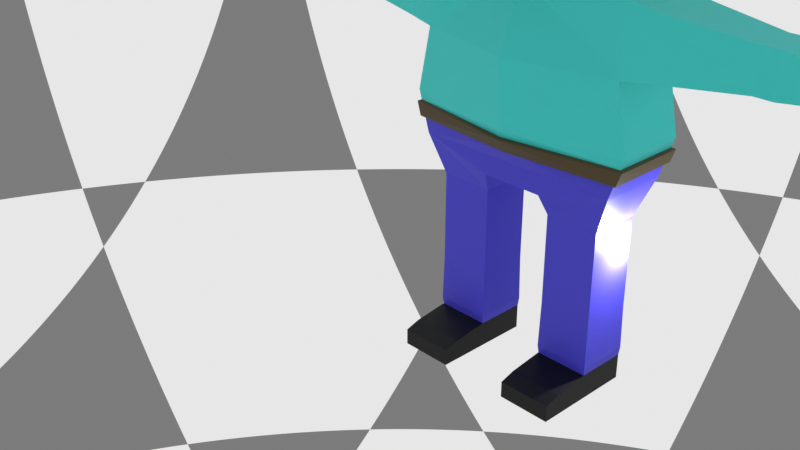 # Source: police_tim_edge.blend  (saved by Blender 3.6.13; exported with 4.5.12 LTS)
import bpy
from mathutils import Matrix  # noqa: F401  (used for matrix-valued properties, if any)

bpy.ops.wm.read_factory_settings(use_empty=True)
scene = bpy.context.scene
scene.name = 'police station'

# ---- collections
col_collection = bpy.data.collections.new('Collection'); scene.collection.children.link(col_collection)

# ---- materials (node trees are filled in below, after node groups)
mat_skin = bpy.data.materials.new('skin')
mat_skin.alpha_threshold = 0.0
mat_skin.use_transparent_shadow = False
mat_skin.roughness = 0.5
mat_skin.line_color = (0.0, 0.0, 0.0, 1.0)
mat_shoe = bpy.data.materials.new('shoe')
mat_shoe.use_transparent_shadow = False
mat_pants = bpy.data.materials.new('pants')
mat_pants.use_transparent_shadow = False
mat_belt = bpy.data.materials.new('belt')
mat_belt.use_transparent_shadow = False
mat_material = bpy.data.materials.new('Material')
mat_material.use_transparent_shadow = False
mat_eye = bpy.data.materials.new('eye')
mat_eye.use_transparent_shadow = False
mat_eye_2 = bpy.data.materials.new('eye 2')
mat_eye_2.use_transparent_shadow = False
mat_hat_1 = bpy.data.materials.new('hat 1')
mat_hat_1.use_transparent_shadow = False
mat_hat_peak__2 = bpy.data.materials.new('hat peak {2}')
mat_hat_peak__2.use_transparent_shadow = False
mat_badge = bpy.data.materials.new('badge')
mat_badge.use_transparent_shadow = False

# ---- material node trees
mat_skin.use_nodes = True; mat_skin.node_tree.nodes.clear()
_N = mat_skin.node_tree.nodes; _L = mat_skin.node_tree.links
n0 = _N.new('ShaderNodeOutputMaterial'); n0.name = 'Material Output'; n0.location = (300, 300)
n1 = _N.new('ShaderNodeBsdfPrincipled'); n1.name = 'Principled BSDF'; n1.location = (10, 300)
n1.inputs[0].default_value = (1.0, 0.8772, 0.6884, 1.0)
n1.inputs[3].default_value = 1.45
_L.new(n1.outputs[0], n0.inputs[0])
n0.is_active_output = True
mat_shoe.use_nodes = True; mat_shoe.node_tree.nodes.clear()
_N = mat_shoe.node_tree.nodes; _L = mat_shoe.node_tree.links
n0 = _N.new('ShaderNodeBsdfPrincipled'); n0.name = 'Principled BSDF'; n0.location = (10, 300)
n0.distribution = 'GGX'
n0.subsurface_method = 'RANDOM_WALK_SKIN'
n0.inputs[0].default_value = (0.0, 0.0, 0.0, 1.0)
n0.inputs[3].default_value = 1.45
n0.inputs[27].default_value = (0.0, 0.0, 0.0, 1.0)
n0.inputs[28].default_value = 1.0
n1 = _N.new('ShaderNodeOutputMaterial'); n1.name = 'Material Output'; n1.location = (300, 300)
_L.new(n0.outputs[0], n1.inputs[0])
n1.is_active_output = True
mat_pants.use_nodes = True; mat_pants.node_tree.nodes.clear()
_N = mat_pants.node_tree.nodes; _L = mat_pants.node_tree.links
n0 = _N.new('ShaderNodeBsdfPrincipled'); n0.name = 'Principled BSDF'; n0.location = (10, 300)
n0.distribution = 'GGX'
n0.subsurface_method = 'RANDOM_WALK_SKIN'
n0.inputs[0].default_value = (0.0782, 0.0684, 0.8, 1.0)
n0.inputs[3].default_value = 1.45
n0.inputs[27].default_value = (0.0, 0.0, 0.0, 1.0)
n0.inputs[28].default_value = 1.0
n1 = _N.new('ShaderNodeOutputMaterial'); n1.name = 'Material Output'; n1.location = (300, 300)
_L.new(n0.outputs[0], n1.inputs[0])
n1.is_active_output = True
mat_belt.use_nodes = True; mat_belt.node_tree.nodes.clear()
_N = mat_belt.node_tree.nodes; _L = mat_belt.node_tree.links
n0 = _N.new('ShaderNodeBsdfPrincipled'); n0.name = 'Principled BSDF'; n0.location = (10, 300)
n0.distribution = 'GGX'
n0.subsurface_method = 'RANDOM_WALK_SKIN'
n0.inputs[0].default_value = (0.09463, 0.06517, 0.02194, 1.0)
n0.inputs[3].default_value = 1.45
n0.inputs[27].default_value = (0.0, 0.0, 0.0, 1.0)
n0.inputs[28].default_value = 1.0
n1 = _N.new('ShaderNodeOutputMaterial'); n1.name = 'Material Output'; n1.location = (300, 300)
_L.new(n0.outputs[0], n1.inputs[0])
n1.is_active_output = True
mat_material.use_nodes = True; mat_material.node_tree.nodes.clear()
_N = mat_material.node_tree.nodes; _L = mat_material.node_tree.links
n0 = _N.new('ShaderNodeBsdfPrincipled'); n0.name = 'Principled BSDF'; n0.location = (10, 300)
n0.distribution = 'GGX'
n0.subsurface_method = 'RANDOM_WALK_SKIN'
n0.inputs[0].default_value = (0.05222, 0.8, 0.7547, 1.0)
n0.inputs[3].default_value = 1.45
n0.inputs[27].default_value = (0.0, 0.0, 0.0, 1.0)
n0.inputs[28].default_value = 1.0
n1 = _N.new('ShaderNodeOutputMaterial'); n1.name = 'Material Output'; n1.location = (300, 300)
_L.new(n0.outputs[0], n1.inputs[0])
n1.is_active_output = True
mat_eye.use_nodes = True; mat_eye.node_tree.nodes.clear()
_N = mat_eye.node_tree.nodes; _L = mat_eye.node_tree.links
n0 = _N.new('ShaderNodeBsdfPrincipled'); n0.name = 'Principled BSDF'; n0.location = (10, 300)
n0.distribution = 'GGX'
n0.subsurface_method = 'RANDOM_WALK_SKIN'
n0.inputs[0].default_value = (1.0, 1.0, 1.0, 1.0)
n0.inputs[3].default_value = 1.45
n0.inputs[27].default_value = (0.0, 0.0, 0.0, 1.0)
n0.inputs[28].default_value = 1.0
n1 = _N.new('ShaderNodeOutputMaterial'); n1.name = 'Material Output'; n1.location = (300, 300)
_L.new(n0.outputs[0], n1.inputs[0])
n1.is_active_output = True
mat_eye_2.use_nodes = True; mat_eye_2.node_tree.nodes.clear()
_N = mat_eye_2.node_tree.nodes; _L = mat_eye_2.node_tree.links
n0 = _N.new('ShaderNodeBsdfPrincipled'); n0.name = 'Principled BSDF'; n0.location = (10, 300)
n0.distribution = 'GGX'
n0.subsurface_method = 'RANDOM_WALK_SKIN'
n0.inputs[0].default_value = (0.0, 0.0, 0.0, 1.0)
n0.inputs[3].default_value = 1.45
n0.inputs[27].default_value = (0.0, 0.0, 0.0, 1.0)
n0.inputs[28].default_value = 1.0
n1 = _N.new('ShaderNodeOutputMaterial'); n1.name = 'Material Output'; n1.location = (300, 300)
_L.new(n0.outputs[0], n1.inputs[0])
n1.is_active_output = True
mat_hat_1.use_nodes = True; mat_hat_1.node_tree.nodes.clear()
_N = mat_hat_1.node_tree.nodes; _L = mat_hat_1.node_tree.links
n0 = _N.new('ShaderNodeBsdfPrincipled'); n0.name = 'Principled BSDF'; n0.location = (10, 300)
n0.distribution = 'GGX'
n0.subsurface_method = 'RANDOM_WALK_SKIN'
n0.inputs[0].default_value = (0.03219, 0.02915, 0.8, 1.0)
n0.inputs[3].default_value = 1.45
n0.inputs[27].default_value = (0.0, 0.0, 0.0, 1.0)
n0.inputs[28].default_value = 1.0
n1 = _N.new('ShaderNodeOutputMaterial'); n1.name = 'Material Output'; n1.location = (300, 300)
_L.new(n0.outputs[0], n1.inputs[0])
n1.is_active_output = True
mat_hat_peak__2.use_nodes = True; mat_hat_peak__2.node_tree.nodes.clear()
_N = mat_hat_peak__2.node_tree.nodes; _L = mat_hat_peak__2.node_tree.links
n0 = _N.new('ShaderNodeBsdfPrincipled'); n0.name = 'Principled BSDF'; n0.location = (10, 300)
n0.distribution = 'GGX'
n0.subsurface_method = 'RANDOM_WALK_SKIN'
n0.inputs[0].default_value = (0.0, 0.0, 0.0, 1.0)
n0.inputs[3].default_value = 1.45
n0.inputs[27].default_value = (0.0, 0.0, 0.0, 1.0)
n0.inputs[28].default_value = 1.0
n1 = _N.new('ShaderNodeOutputMaterial'); n1.name = 'Material Output'; n1.location = (300, 300)
_L.new(n0.outputs[0], n1.inputs[0])
n1.is_active_output = True
mat_badge.use_nodes = True; mat_badge.node_tree.nodes.clear()
_N = mat_badge.node_tree.nodes; _L = mat_badge.node_tree.links
n0 = _N.new('ShaderNodeBsdfPrincipled'); n0.name = 'Principled BSDF'; n0.location = (10, 300)
n0.distribution = 'GGX'
n0.subsurface_method = 'RANDOM_WALK_SKIN'
n0.inputs[0].default_value = (0.8, 0.6112, 0.0, 1.0)
n0.inputs[3].default_value = 1.45
n0.inputs[27].default_value = (0.0, 0.0, 0.0, 1.0)
n0.inputs[28].default_value = 1.0
n1 = _N.new('ShaderNodeOutputMaterial'); n1.name = 'Material Output'; n1.location = (300, 300)
_L.new(n0.outputs[0], n1.inputs[0])
n1.is_active_output = True

# ---- world
world_world = bpy.data.worlds.new('World'); scene.world = world_world
world_world.use_nodes = True; world_world.node_tree.nodes.clear()
_N = world_world.node_tree.nodes; _L = world_world.node_tree.links
n0 = _N.new('ShaderNodeOutputWorld'); n0.name = 'World Output'; n0.location = (300, 300)
n1 = _N.new('ShaderNodeBackground'); n1.name = 'Background'; n1.location = (10, 300)
n2 = _N.new('ShaderNodeTexChecker'); n2.name = 'Checker Texture'; n2.location = (-280, 280)
_L.new(n1.outputs[0], n0.inputs[0])
_L.new(n2.outputs[0], n1.inputs[0])
n0.is_active_output = True
world_world.color = (0.05088, 0.05088, 0.05088)
world_world.use_sun_shadow = False
world_world.sun_shadow_jitter_overblur = 0.0

# ---- cameras
cam_camera = bpy.data.cameras.new('Camera')
cam_camera.clip_end = 100.0
cam_camera.ortho_scale = 7.314

# ---- lights
light_light = bpy.data.lights.new('Light', 'POINT')
light_light.transmission_factor = 0.0
light_light.energy = 1000.0
light_light.shadow_soft_size = 0.1
light_light.shadow_maximum_resolution = 0.006
light_light.use_absolute_resolution = True

# ---- meshes
me_cube = bpy.data.meshes.new('Cube')
me_cube.from_pydata([(4.179, 1.837, 15.22), (1.252, 1.837, 7.68), (4.179, -1.0, 15.22), (1.252, -1.0, 7.68), (0.0, 1.837, 7.68), (0.0, -1.0, 15.22), (0.0, -1.0, 7.68), (0.0, 1.837, 15.22), (4.179, 1.837, 12.59), (4.695, 1.837, 10.07), (4.179, -1.0, 12.59), (4.695, -1.0, 10.07), (0.0, -1.908, 12.59), (0.0, -1.908, 10.07), (0.0, 2.46, 12.59), (0.0, 2.46, 10.07), (4.179, 1.837, 8.463), (4.179, -1.0, 8.463), (0.0, -1.0, 8.463), (0.0, 1.837, 8.463), (3.573, 1.458, 6.868), (1.428, 1.458, 6.868), (3.573, -0.621, 6.868), (1.428, -0.621, 6.868), (3.573, 1.458, 3.89), (1.428, 1.458, 3.89), (3.573, -0.621, 3.89), (1.428, -0.621, 3.89), (3.573, 1.458, 3.548), (1.428, 1.458, 3.548), (3.573, -0.621, 3.548), (1.428, -0.621, 3.548), (3.573, 1.458, 3.255), (1.428, 1.458, 3.255), (3.573, -0.621, 3.255), (1.428, -0.621, 3.255), (3.573, 1.458, 1.107), (1.428, 1.458, 1.107), (3.573, -0.621, 1.107), (1.428, -0.621, 1.107), (3.573, 1.458, 0.08179), (1.428, 1.458, 0.08179), (3.573, -0.621, 0.08179), (1.428, -0.621, 0.08179), (3.573, -0.621, 1.107), (1.428, -0.621, 1.107), (3.573, -0.621, 0.08179), (1.428, -0.621, 0.08179), (3.573, -2.055, 0.9167), (1.428, -2.055, 0.9167), (3.573, -2.055, 0.08179), (1.428, -2.055, 0.08179), (3.573, -2.663, 0.7294), (1.428, -2.663, 0.7294), (3.573, -2.663, 0.08179), (1.428, -2.663, 0.08179), (1.394, -0.6532, 1.42), (3.606, -0.6532, 1.42), (1.394, 1.49, 1.42), (3.606, 1.49, 1.42), (5.569, 1.593, 14.93), (5.569, -0.7561, 14.93), (5.569, 1.593, 12.74), (5.569, -0.7561, 12.74), (8.421, 1.251, 14.61), (8.421, -0.4138, 14.61), (8.421, 1.251, 13.06), (8.421, -0.4138, 13.06), (8.774, 1.251, 14.61), (8.774, -0.4138, 14.61), (8.774, 1.251, 13.06), (8.774, -0.4138, 13.06), (9.127, 1.251, 14.61), (9.127, -0.4138, 14.61), (9.127, 1.251, 13.06), (9.127, -0.4138, 13.06), (11.48, 0.9801, 14.36), (11.48, -0.143, 14.36), (11.48, 0.9801, 13.31), (11.48, -0.143, 13.31), (11.83, 1.048, 14.42), (11.83, -0.211, 14.42), (11.83, 1.048, 13.25), (11.83, -0.211, 13.25), (13.01, 1.048, 14.42), (13.01, -0.211, 14.42), (13.01, 1.048, 13.25), (13.01, -0.211, 13.25), (3.093, 1.538, 15.77), (3.093, -0.701, 15.77), (0.0, 1.538, 15.77), (0.0, -0.701, 15.77), (3.093, 1.538, 16.3), (3.093, -0.701, 16.3), (0.0, 1.538, 16.3), (0.0, -0.701, 16.3), (3.515, 1.799, 17.09), (3.515, -0.9614, 17.09), (0.0, 1.799, 17.09), (0.0, -0.9614, 17.09), (3.515, 1.799, 20.92), (3.515, -0.9614, 20.92), (0.0, 1.799, 20.92), (0.0, -0.9614, 20.92), (0.0, 2.075, 18.24), (0.0, 2.075, 19.77), (3.835, 2.075, 19.77), (3.835, 2.075, 18.24), (3.835, -1.238, 18.24), (3.835, -1.238, 19.77), (0.0, -1.238, 19.77), (0.0, -1.238, 18.24), (4.57, 1.837, 9.683), (4.398, 1.837, 9.147), (4.57, -1.0, 9.683), (4.398, -1.0, 9.147), (0.0, -1.688, 9.683), (0.0, -1.386, 9.147), (0.0, 2.31, 9.683), (0.0, 2.102, 9.147), (4.57, 1.837, 9.683), (4.398, 1.837, 9.147), (4.57, -1.0, 9.683), (4.398, -1.0, 9.147), (0.0, -1.688, 9.683), (0.0, -1.386, 9.147), (0.0, 2.31, 9.683), (0.0, 2.102, 9.147), (4.698, 1.936, 9.624), (4.507, 1.958, 9.09), (4.698, -1.094, 9.617), (4.508, -1.115, 9.081), (0.0, -1.851, 9.633), (0.0, -1.549, 9.097), (0.0, 2.477, 9.648), (0.0, 2.269, 9.112), (3.835, 2.075, 19.77), (3.835, 2.075, 18.24), (3.835, -1.238, 18.24), (3.835, -1.238, 19.77), (3.835, 2.075, 19.77), (3.835, 2.075, 18.24), (3.835, -1.238, 18.24), (3.835, -1.238, 19.77), (3.835, 1.236, 19.39), (3.835, 1.236, 18.63), (3.835, -0.3991, 18.63), (3.835, -0.3991, 19.39), (4.089, 1.236, 19.39), (4.089, 1.236, 18.63), (4.089, -0.3991, 18.63), (4.089, -0.3991, 19.39), (2.987, -1.238, 18.58), (2.987, -1.238, 19.44), (0.8478, -1.238, 19.44), (0.8478, -1.238, 18.58), (1.917, -1.238, 18.58), (1.917, -1.238, 19.44), (2.987, -1.367, 18.58), (2.987, -1.367, 19.44), (0.8478, -1.367, 18.58), (0.8478, -1.367, 19.44), (1.917, -1.367, 18.58), (1.917, -1.367, 19.44)], [], [(4, 1, 3, 6), (0, 2, 61, 60), (14, 7, 0, 8), (0, 7, 90, 88), (10, 2, 5, 12), (114, 11, 13, 116), (11, 10, 12, 13), (118, 15, 9, 112), (15, 14, 8, 9), (112, 9, 11, 114), (9, 8, 10, 11), (17, 3, 23, 22), (4, 19, 16, 1), (3, 17, 18, 6), (20, 22, 26, 24), (16, 17, 22, 20), (1, 16, 20, 21), (3, 1, 21, 23), (27, 25, 29, 31), (22, 23, 27, 26), (23, 21, 25, 27), (21, 20, 24, 25), (28, 30, 34, 32), (25, 24, 28, 29), (24, 26, 30, 28), (26, 27, 31, 30), (57, 56, 39, 38), (30, 31, 35, 34), (31, 29, 33, 35), (29, 28, 32, 33), (39, 37, 41, 43), (56, 58, 37, 39), (58, 59, 36, 37), (59, 57, 38, 36), (41, 40, 42, 43), (37, 36, 40, 41), (36, 38, 42, 40), (42, 38, 44, 46), (45, 47, 51, 49), (39, 43, 47, 45), (43, 42, 46, 47), (38, 39, 45, 44), (49, 51, 55, 53), (44, 45, 49, 48), (46, 44, 48, 50), (47, 46, 50, 51), (52, 53, 55, 54), (48, 49, 53, 52), (50, 48, 52, 54), (51, 50, 54, 55), (32, 34, 57, 59), (33, 32, 59, 58), (35, 33, 58, 56), (34, 35, 56, 57), (61, 63, 67, 65), (2, 10, 63, 61), (10, 8, 62, 63), (8, 0, 60, 62), (65, 67, 71, 69), (60, 61, 65, 64), (63, 62, 66, 67), (62, 60, 64, 66), (71, 70, 74, 75), (64, 65, 69, 68), (67, 66, 70, 71), (66, 64, 68, 70), (73, 75, 79, 77), (70, 68, 72, 74), (69, 71, 75, 73), (68, 69, 73, 72), (76, 77, 81, 80), (72, 73, 77, 76), (75, 74, 78, 79), (74, 72, 76, 78), (83, 82, 86, 87), (79, 78, 82, 83), (78, 76, 80, 82), (77, 79, 83, 81), (86, 84, 85, 87), (82, 80, 84, 86), (81, 83, 87, 85), (80, 81, 85, 84), (91, 89, 93, 95), (2, 0, 88, 89), (5, 2, 89, 91), (92, 94, 98, 96), (89, 88, 92, 93), (88, 90, 94, 92), (106, 105, 102, 100), (95, 93, 97, 99), (93, 92, 96, 97), (100, 102, 103, 101), (110, 109, 101, 103), (109, 106, 100, 101), (97, 96, 107, 108), (108, 107, 106, 109), (99, 97, 108, 111), (111, 108, 109, 110), (96, 98, 104, 107), (107, 104, 105, 106), (16, 113, 115, 17), (114, 116, 124, 122), (19, 119, 113, 16), (115, 113, 121, 123), (17, 115, 117, 18), (113, 119, 127, 121), (125, 123, 131, 133), (120, 122, 130, 128), (126, 120, 128, 134), (118, 112, 120, 126), (112, 114, 122, 120), (117, 115, 123, 125), (129, 128, 130, 131), (135, 134, 128, 129), (131, 130, 132, 133), (121, 127, 135, 129), (123, 121, 129, 131), (122, 124, 132, 130), (138, 139, 136, 137), (142, 141, 140, 143), (136, 139, 143, 140), (139, 138, 142, 143), (138, 137, 141, 142), (137, 136, 140, 141), (146, 147, 144, 145), (150, 149, 148, 151), (147, 146, 150, 151), (146, 145, 149, 150), (145, 144, 148, 149), (144, 147, 151, 148), (156, 157, 153, 152), (155, 154, 157, 156), (162, 158, 159, 163), (160, 162, 163, 161), (152, 153, 159, 158), (153, 157, 163, 159), (157, 154, 161, 163), (154, 155, 160, 161), (156, 152, 158, 162), (155, 156, 162, 160)])
me_cube.polygons.foreach_set('material_index', [2, 4, 4, 4, 4, 4, 4, 4, 4, 4, 4, 2, 2, 2, 2, 2, 2, 2, 2, 2, 2, 2, 2, 2, 2, 2, 2, 2, 2, 2, 1, 2, 2, 2, 1, 1, 1, 1, 1, 1, 1, 0, 1, 1, 1, 1, 1, 1, 1, 1, 2, 2, 2, 2, 4, 4, 4, 4, 4, 4, 4, 4, 4, 4, 4, 4, 4, 4, 4, 4, 0, 4, 4, 4, 0, 0, 0, 0, 0, 0, 0, 0, 0, 4, 4, 0, 0, 0, 0, 0, 0, 0, 0, 0, 0, 0, 0, 0, 0, 0, 2, 4, 2, 0, 2, 0, 3, 3, 3, 4, 4, 0, 3, 3, 3, 3, 3, 3, 0, 0, 0, 0, 0, 0, 0, 0, 0, 0, 0, 0, 5, 6, 5, 6, 5, 5, 6, 6, 5, 6])
_uv = me_cube.uv_layers.new(name='UVMap')
_uv.uv.foreach_set('vector', [0.25, 0.5, 0.375, 0.5, 0.375, 0.75, 0.25, 0.75, 0.625, 0.5, 0.625, 0.75, 0.625, 0.75, 0.625, 0.5, 0.5376, 0.375, 0.625, 0.375, 0.625, 0.5, 0.5376, 0.5, 0.625, 0.5, 0.625, 0.375, 0.625, 0.375, 0.625, 0.5, 0.5376, 0.75, 0.625, 0.75, 0.625, 0.875, 0.5376, 0.875, 0.4414, 0.75, 0.4542, 0.75, 0.4542, 0.875, 0.4414, 0.875, 0.4542, 0.75, 0.5376, 0.75, 0.5376, 0.875, 0.4542, 0.875, 0.4414, 0.375, 0.4542, 0.375, 0.4542, 0.5, 0.4414, 0.5, 0.4542, 0.375, 0.5376, 0.375, 0.5376, 0.5, 0.4542, 0.5, 0.4414, 0.5, 0.4542, 0.5, 0.4542, 0.75, 0.4414, 0.75, 0.4542, 0.5, 0.5376, 0.5, 0.5376, 0.75, 0.4542, 0.75, 0.401, 0.75, 0.375, 0.75, 0.375, 0.75, 0.401, 0.75, 0.375, 0.375, 0.401, 0.375, 0.401, 0.5, 0.375, 0.5, 0.375, 0.75, 0.401, 0.75, 0.401, 0.875, 0.375, 0.875, 0.401, 0.5, 0.401, 0.75, 0.401, 0.75, 0.401, 0.5, 0.401, 0.5, 0.401, 0.75, 0.401, 0.75, 0.401, 0.5, 0.375, 0.5, 0.401, 0.5, 0.401, 0.5, 0.375, 0.5, 0.375, 0.75, 0.375, 0.5, 0.375, 0.5, 0.375, 0.75, 0.375, 0.75, 0.375, 0.5, 0.375, 0.5, 0.375, 0.75, 0.401, 0.75, 0.375, 0.75, 0.375, 0.75, 0.401, 0.75, 0.375, 0.75, 0.375, 0.5, 0.375, 0.5, 0.375, 0.75, 0.375, 0.5, 0.401, 0.5, 0.401, 0.5, 0.375, 0.5, 0.401, 0.5, 0.401, 0.75, 0.401, 0.75, 0.401, 0.5, 0.375, 0.5, 0.401, 0.5, 0.401, 0.5, 0.375, 0.5, 0.401, 0.5, 0.401, 0.75, 0.401, 0.75, 0.401, 0.5, 0.401, 0.75, 0.375, 0.75, 0.375, 0.75, 0.401, 0.75, 0.401, 0.75, 0.375, 0.75, 0.375, 0.75, 0.401, 0.75, 0.401, 0.75, 0.375, 0.75, 0.375, 0.75, 0.401, 0.75, 0.375, 0.75, 0.375, 0.5, 0.375, 0.5, 0.375, 0.75, 0.375, 0.5, 0.401, 0.5, 0.401, 0.5, 0.375, 0.5, 0.375, 0.75, 0.375, 0.5, 0.375, 0.5, 0.375, 0.75, 0.375, 0.75, 0.375, 0.5, 0.375, 0.5, 0.375, 0.75, 0.375, 0.5, 0.401, 0.5, 0.401, 0.5, 0.375, 0.5, 0.401, 0.5, 0.401, 0.75, 0.401, 0.75, 0.401, 0.5, 0.375, 0.5, 0.401, 0.5, 0.401, 0.75, 0.375, 0.75, 0.375, 0.5, 0.401, 0.5, 0.401, 0.5, 0.375, 0.5, 0.401, 0.5, 0.401, 0.75, 0.401, 0.75, 0.401, 0.5, 0.401, 0.75, 0.401, 0.75, 0.401, 0.75, 0.401, 0.75, 0.375, 0.75, 0.375, 0.75, 0.375, 0.75, 0.375, 0.75, 0.375, 0.75, 0.375, 0.75, 0.375, 0.75, 0.375, 0.75, 0.375, 0.75, 0.401, 0.75, 0.401, 0.75, 0.375, 0.75, 0.401, 0.75, 0.375, 0.75, 0.375, 0.75, 0.401, 0.75, 0.375, 0.75, 0.375, 0.75, 0.375, 0.75, 0.375, 0.75, 0.401, 0.75, 0.375, 0.75, 0.375, 0.75, 0.401, 0.75, 0.401, 0.75, 0.401, 0.75, 0.401, 0.75, 0.401, 0.75, 0.375, 0.75, 0.401, 0.75, 0.401, 0.75, 0.375, 0.75, 0.401, 0.75, 0.375, 0.75, 0.375, 0.75, 0.401, 0.75, 0.401, 0.75, 0.375, 0.75, 0.375, 0.75, 0.401, 0.75, 0.401, 0.75, 0.401, 0.75, 0.401, 0.75, 0.401, 0.75, 0.375, 0.75, 0.401, 0.75, 0.401, 0.75, 0.375, 0.75, 0.401, 0.5, 0.401, 0.75, 0.401, 0.75, 0.401, 0.5, 0.375, 0.5, 0.401, 0.5, 0.401, 0.5, 0.375, 0.5, 0.375, 0.75, 0.375, 0.5, 0.375, 0.5, 0.375, 0.75, 0.401, 0.75, 0.375, 0.75, 0.375, 0.75, 0.401, 0.75, 0.625, 0.75, 0.5376, 0.75, 0.5376, 0.75, 0.625, 0.75, 0.625, 0.75, 0.5376, 0.75, 0.5376, 0.75, 0.625, 0.75, 0.5376, 0.75, 0.5376, 0.5, 0.5376, 0.5, 0.5376, 0.75, 0.5376, 0.5, 0.625, 0.5, 0.625, 0.5, 0.5376, 0.5, 0.625, 0.75, 0.5376, 0.75, 0.5376, 0.75, 0.625, 0.75, 0.625, 0.5, 0.625, 0.75, 0.625, 0.75, 0.625, 0.5, 0.5376, 0.75, 0.5376, 0.5, 0.5376, 0.5, 0.5376, 0.75, 0.5376, 0.5, 0.625, 0.5, 0.625, 0.5, 0.5376, 0.5, 0.5376, 0.75, 0.5376, 0.5, 0.5376, 0.5, 0.5376, 0.75, 0.625, 0.5, 0.625, 0.75, 0.625, 0.75, 0.625, 0.5, 0.5376, 0.75, 0.5376, 0.5, 0.5376, 0.5, 0.5376, 0.75, 0.5376, 0.5, 0.625, 0.5, 0.625, 0.5, 0.5376, 0.5, 0.625, 0.75, 0.5376, 0.75, 0.5376, 0.75, 0.625, 0.75, 0.5376, 0.5, 0.625, 0.5, 0.625, 0.5, 0.5376, 0.5, 0.625, 0.75, 0.5376, 0.75, 0.5376, 0.75, 0.625, 0.75, 0.625, 0.5, 0.625, 0.75, 0.625, 0.75, 0.625, 0.5, 0.625, 0.5, 0.625, 0.75, 0.625, 0.75, 0.625, 0.5, 0.625, 0.5, 0.625, 0.75, 0.625, 0.75, 0.625, 0.5, 0.5376, 0.75, 0.5376, 0.5, 0.5376, 0.5, 0.5376, 0.75, 0.5376, 0.5, 0.625, 0.5, 0.625, 0.5, 0.5376, 0.5, 0.5376, 0.75, 0.5376, 0.5, 0.5376, 0.5, 0.5376, 0.75, 0.5376, 0.75, 0.5376, 0.5, 0.5376, 0.5, 0.5376, 0.75, 0.5376, 0.5, 0.625, 0.5, 0.625, 0.5, 0.5376, 0.5, 0.625, 0.75, 0.5376, 0.75, 0.5376, 0.75, 0.625, 0.75, 0.5376, 0.5, 0.625, 0.5, 0.625, 0.75, 0.5376, 0.75, 0.5376, 0.5, 0.625, 0.5, 0.625, 0.5, 0.5376, 0.5, 0.625, 0.75, 0.5376, 0.75, 0.5376, 0.75, 0.625, 0.75, 0.625, 0.5, 0.625, 0.75, 0.625, 0.75, 0.625, 0.5, 0.625, 0.875, 0.625, 0.75, 0.625, 0.75, 0.625, 0.875, 0.625, 0.75, 0.625, 0.5, 0.625, 0.5, 0.625, 0.75, 0.625, 0.875, 0.625, 0.75, 0.625, 0.75, 0.625, 0.875, 0.625, 0.5, 0.625, 0.375, 0.625, 0.375, 0.625, 0.5, 0.625, 0.75, 0.625, 0.5, 0.625, 0.5, 0.625, 0.75, 0.625, 0.5, 0.625, 0.375, 0.625, 0.375, 0.625, 0.5, 0.625, 0.5, 0.625, 0.375, 0.625, 0.375, 0.625, 0.5, 0.625, 0.875, 0.625, 0.75, 0.625, 0.75, 0.625, 0.875, 0.625, 0.75, 0.625, 0.5, 0.625, 0.5, 0.625, 0.75, 0.625, 0.5, 0.75, 0.5, 0.75, 0.75, 0.625, 0.75, 0.625, 0.875, 0.625, 0.75, 0.625, 0.75, 0.625, 0.875, 0.625, 0.75, 0.625, 0.5, 0.625, 0.5, 0.625, 0.75, 0.625, 0.75, 0.625, 0.5, 0.625, 0.5, 0.625, 0.75, 0.625, 0.75, 0.625, 0.5, 0.625, 0.5, 0.625, 0.75, 0.625, 0.875, 0.625, 0.75, 0.625, 0.75, 0.625, 0.875, 0.625, 0.875, 0.625, 0.75, 0.625, 0.75, 0.625, 0.875, 0.625, 0.5, 0.625, 0.375, 0.625, 0.375, 0.625, 0.5, 0.625, 0.5, 0.625, 0.375, 0.625, 0.375, 0.625, 0.5, 0.401, 0.5, 0.4236, 0.5, 0.4236, 0.75, 0.401, 0.75, 0.4414, 0.75, 0.4414, 0.875, 0.4414, 0.875, 0.4414, 0.75, 0.401, 0.375, 0.4236, 0.375, 0.4236, 0.5, 0.401, 0.5, 0.4236, 0.75, 0.4236, 0.5, 0.4236, 0.5, 0.4236, 0.75, 0.401, 0.75, 0.4236, 0.75, 0.4236, 0.875, 0.401, 0.875, 0.4236, 0.5, 0.4236, 0.375, 0.4236, 0.375, 0.4236, 0.5, 0.4236, 0.875, 0.4236, 0.75, 0.4236, 0.75, 0.4236, 0.875, 0.4414, 0.5, 0.4414, 0.75, 0.4414, 0.75, 0.4414, 0.5, 0.4414, 0.375, 0.4414, 0.5, 0.4414, 0.5, 0.4414, 0.375, 0.4414, 0.375, 0.4414, 0.5, 0.4414, 0.5, 0.4414, 0.375, 0.4414, 0.5, 0.4414, 0.75, 0.4414, 0.75, 0.4414, 0.5, 0.4236, 0.875, 0.4236, 0.75, 0.4236, 0.75, 0.4236, 0.875, 0.4236, 0.5, 0.4414, 0.5, 0.4414, 0.75, 0.4236, 0.75, 0.4236, 0.375, 0.4414, 0.375, 0.4414, 0.5, 0.4236, 0.5, 0.4236, 0.75, 0.4414, 0.75, 0.4414, 0.875, 0.4236, 0.875, 0.4236, 0.5, 0.4236, 0.375, 0.4236, 0.375, 0.4236, 0.5, 0.4236, 0.75, 0.4236, 0.5, 0.4236, 0.5, 0.4236, 0.75, 0.4414, 0.75, 0.4414, 0.875, 0.4414, 0.875, 0.4414, 0.75, 0.625, 0.75, 0.625, 0.75, 0.625, 0.5, 0.625, 0.5, 0.625, 0.75, 0.625, 0.5, 0.625, 0.5, 0.625, 0.75, 0.625, 0.5, 0.625, 0.75, 0.625, 0.75, 0.625, 0.5, 0.625, 0.75, 0.625, 0.75, 0.625, 0.75, 0.625, 0.75, 0.625, 0.75, 0.625, 0.5, 0.625, 0.5, 0.625, 0.75, 0.625, 0.5, 0.625, 0.5, 0.625, 0.5, 0.625, 0.5, 0.625, 0.75, 0.625, 0.75, 0.625, 0.5, 0.625, 0.5, 0.625, 0.75, 0.625, 0.5, 0.625, 0.5, 0.625, 0.75, 0.625, 0.75, 0.625, 0.75, 0.625, 0.75, 0.625, 0.75, 0.625, 0.75, 0.625, 0.5, 0.625, 0.5, 0.625, 0.75, 0.625, 0.5, 0.625, 0.5, 0.625, 0.5, 0.625, 0.5, 0.625, 0.5, 0.625, 0.75, 0.625, 0.75, 0.625, 0.5, 0.625, 0.8125, 0.625, 0.8125, 0.625, 0.75, 0.625, 0.75, 0.625, 0.875, 0.625, 0.875, 0.625, 0.8125, 0.625, 0.8125, 0.625, 0.8125, 0.625, 0.75, 0.625, 0.75, 0.625, 0.8125, 0.625, 0.875, 0.625, 0.8125, 0.625, 0.8125, 0.625, 0.875, 0.625, 0.75, 0.625, 0.75, 0.625, 0.75, 0.625, 0.75, 0.625, 0.75, 0.625, 0.8125, 0.625, 0.8125, 0.625, 0.75, 0.625, 0.8125, 0.625, 0.875, 0.625, 0.875, 0.625, 0.8125, 0.625, 0.875, 0.625, 0.875, 0.625, 0.875, 0.625, 0.875, 0.625, 0.8125, 0.625, 0.75, 0.625, 0.75, 0.625, 0.8125, 0.625, 0.875, 0.625, 0.8125, 0.625, 0.8125, 0.625, 0.875])
me_cube.materials.append(mat_skin)
me_cube.materials.append(mat_shoe)
me_cube.materials.append(mat_pants)
me_cube.materials.append(mat_belt)
me_cube.materials.append(mat_material)
me_cube.materials.append(mat_eye)
me_cube.materials.append(mat_eye_2)
me_cube.use_mirror_vertex_groups = False
me_cube.update()
me_cube_001 = bpy.data.meshes.new('Cube.001')
me_cube_001.from_pydata([(3.718, 1.966, 20.99), (0.9253, -1.649, 20.74), (0.0, 1.966, 20.99), (0.0, -1.832, 20.75), (0.0, 2.276, 19.97), (4.076, 2.276, 19.71), (4.076, -1.438, 19.71), (0.0, -1.438, 19.97), (0.0, 2.212, 20.18), (0.967, -1.61, 20.38), (4.003, 2.212, 19.97), (0.0, -1.546, 20.18), (4.117, -3.975, 19.48), (0.0, -3.975, 19.75), (4.043, -3.911, 19.75), (0.0, -4.082, 19.96), (3.718, -1.129, 20.99), (0.0, -1.958, 20.99), (4.003, -1.375, 19.97), (0.0, -1.672, 20.43), (0.0, -1.308, 20.54), (0.0, -1.468, 20.85), (0.8809, -1.285, 20.85), (0.9226, -1.246, 20.49)], [], [(10, 8, 2, 0), (0, 2, 17, 16), (1, 3, 21, 22), (18, 10, 0, 16), (5, 6, 7, 4), (6, 5, 10, 18), (18, 11, 15, 14), (5, 4, 8, 10), (13, 12, 14, 15), (6, 18, 14, 12), (7, 6, 12, 13), (3, 1, 16, 17), (1, 9, 18, 16), (9, 19, 11, 18), (20, 23, 22, 21), (9, 1, 22, 23), (19, 9, 23, 20)])
me_cube_001.polygons.foreach_set('material_index', [7, 7, 7, 7, 7, 7, 8, 7, 8, 8, 8, 7, 7, 7, 9, 7, 7])
_uv = me_cube_001.uv_layers.new(name='UVMap')
_uv.uv.foreach_set('vector', [0.625, 0.5, 0.625, 0.375, 0.625, 0.375, 0.625, 0.5, 0.625, 0.5, 0.75, 0.5, 0.75, 0.75, 0.625, 0.75, 0.625, 0.8444, 0.625, 0.875, 0.625, 0.875, 0.625, 0.8444, 0.625, 0.75, 0.625, 0.5, 0.625, 0.5, 0.625, 0.75, 0.625, 0.5, 0.625, 0.75, 0.625, 0.875, 0.625, 0.375, 0.625, 0.75, 0.625, 0.5, 0.625, 0.5, 0.625, 0.75, 0.625, 0.75, 0.625, 0.875, 0.625, 0.875, 0.625, 0.75, 0.625, 0.5, 0.625, 0.375, 0.625, 0.375, 0.625, 0.5, 0.625, 0.875, 0.625, 0.75, 0.625, 0.75, 0.625, 0.875, 0.625, 0.75, 0.625, 0.75, 0.625, 0.75, 0.625, 0.75, 0.625, 0.875, 0.625, 0.75, 0.625, 0.75, 0.625, 0.875, 0.625, 0.875, 0.625, 0.8444, 0.625, 0.75, 0.625, 0.875, 0.625, 0.8444, 0.625, 0.8443, 0.625, 0.75, 0.625, 0.75, 0.625, 0.8443, 0.625, 0.875, 0.625, 0.875, 0.625, 0.75, 0.625, 0.875, 0.625, 0.8443, 0.625, 0.8444, 0.625, 0.875, 0.625, 0.8443, 0.625, 0.8444, 0.625, 0.8444, 0.625, 0.8443, 0.625, 0.875, 0.625, 0.8443, 0.625, 0.8443, 0.625, 0.875])
me_cube_001.materials.append(mat_skin)
me_cube_001.materials.append(mat_shoe)
me_cube_001.materials.append(mat_pants)
me_cube_001.materials.append(mat_belt)
me_cube_001.materials.append(mat_material)
me_cube_001.materials.append(mat_eye)
me_cube_001.materials.append(mat_eye_2)
me_cube_001.materials.append(mat_hat_1)
me_cube_001.materials.append(mat_hat_peak__2)
me_cube_001.materials.append(mat_badge)
me_cube_001.use_mirror_vertex_groups = False
me_cube_001.update()
arm_armature_001 = bpy.data.armatures.new('Armature.001')  # bones are not reproduced

# ---- objects
ob_armature = bpy.data.objects.new('Armature', arm_armature_001)
ob_police = bpy.data.objects.new('police', me_cube)
ob_light = bpy.data.objects.new('Light', light_light)
ob_camera = bpy.data.objects.new('Camera', cam_camera)
ob_hat = bpy.data.objects.new('hat', me_cube_001)

# ---- transforms, parenting, visibility, modifiers, constraints
ob_armature.location = (0.0, 0.0, 8.171)
ob_armature.show_in_front = True
ob_police.location = (0.0, 0.0, 0.0)
ob_police.lock_rotations_4d = False
ob_police.empty_display_type = 'ARROWS'
ob_police.lineart.crease_threshold = 0.0
_m = ob_police.modifiers.new('Mirror', 'MIRROR')
_m.use_clip = True
ob_light.location = (4.076, 1.005, 5.904)
ob_light.rotation_euler = (0.6503, 0.05522, 1.866)
ob_light.lock_rotations_4d = False
ob_light.empty_display_type = 'ARROWS'
ob_light.color = (0.0, 0.0, 0.0, 0.0)
ob_light.lineart.crease_threshold = 0.0
ob_camera.location = (23.54, -28.62, 24.02)
ob_camera.rotation_euler = (1.109, 0.0, 0.8149)
ob_camera.lock_rotations_4d = False
ob_camera.empty_display_type = 'ARROWS'
ob_camera.color = (0.0, 0.0, 0.0, 0.0)
ob_camera.display_type = 'WIRE'
ob_camera.lineart.crease_threshold = 0.0
ob_hat.location = (0.0, 0.0, 0.0)
ob_hat.lock_rotations_4d = False
ob_hat.empty_display_type = 'ARROWS'
ob_hat.lineart.crease_threshold = 0.0
_m = ob_hat.modifiers.new('Mirror', 'MIRROR')
_m.use_clip = True

# ---- collection membership
scene.collection.objects.link(ob_armature)
col_collection.objects.link(ob_police)
col_collection.objects.link(ob_light)
col_collection.objects.link(ob_camera)
col_collection.objects.link(ob_hat)

# ---- scene / render settings (as saved in the file)
scene.camera = ob_camera
scene.frame_start = 1; scene.frame_end = 250; scene.frame_set(9)
scene.render.engine = 'BLENDER_EEVEE_NEXT'
scene.cycles.sampling_pattern = 'TABULATED_SOBOL'
scene.view_settings.view_transform = 'Standard'
bpy.context.view_layer.update()

